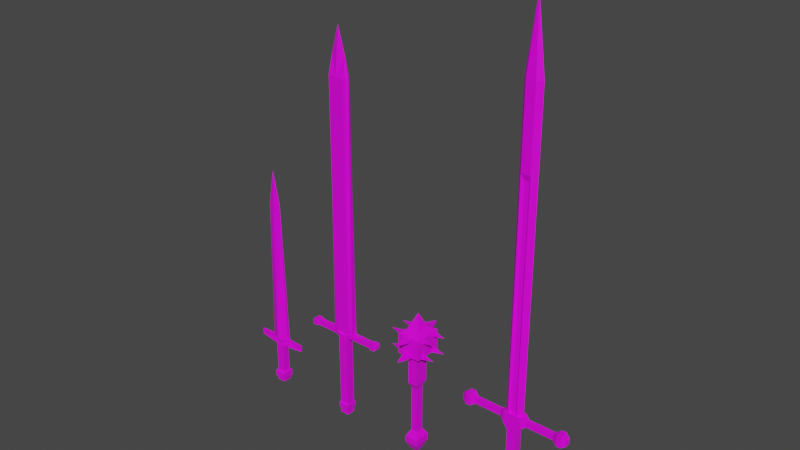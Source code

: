 # Source: melee.blend  (saved by Blender 2.83.18; exported with 4.5.12 LTS)
import bpy
from mathutils import Matrix  # noqa: F401  (used for matrix-valued properties, if any)

bpy.ops.wm.read_factory_settings(use_empty=True)
scene = bpy.context.scene
scene.name = 'Scene'

# ---- collections
col_collection = bpy.data.collections.new('Collection'); scene.collection.children.link(col_collection)

# ---- images (referenced by path relative to the original .blend; pixels are not part of the script)
import os
ASSET_DIR = os.environ.get("B2B_ASSET_DIR", "")  # directory of the original .blend (textures are referenced by path, not embedded)
HERE = os.path.dirname(os.path.abspath(__file__))  # packed textures are extracted next to this script under _unpacked/

def load_image(name, relpath, width, height, colorspace="sRGB"):
    """Load a texture the original file referenced (path relative to the .blend, or extracted next to this script)."""
    p = next((c for c in (os.path.join(HERE, relpath), os.path.join(ASSET_DIR, relpath)) if relpath and os.path.exists(c)), "")
    if p:
        img = bpy.data.images.load(p, check_existing=True)
        img.name = name
    else:  # same state as the original file: an image datablock whose file is absent (Cycles renders it pink)
        img = bpy.data.images.new(name, width, height)
        img.source = "FILE"
        img.filepath = "//" + (relpath or name)
    img.colorspace_settings.name = colorspace
    return img
img_melee_png = load_image('Melee.png', 'Melee.png', 1024, 1024, 'sRGB')

# ---- materials (node trees are filled in below, after node groups)
mat_coloooors = bpy.data.materials.new('Coloooors')
mat_coloooors.alpha_threshold = 0.0
mat_coloooors.use_transparent_shadow = False
mat_coloooors.line_color = (0.0, 0.0, 0.0, 1.0)

# ---- material node trees
mat_coloooors.use_nodes = True; mat_coloooors.node_tree.nodes.clear()
_N = mat_coloooors.node_tree.nodes; _L = mat_coloooors.node_tree.links
n0 = _N.new('ShaderNodeOutputMaterial'); n0.name = 'Material Output'; n0.location = (300, 300)
n1 = _N.new('ShaderNodeBsdfPrincipled'); n1.name = 'Principled BSDF'; n1.location = (10, 300)
n1.distribution = 'GGX'
n1.subsurface_method = 'BURLEY'
n1.inputs[2].default_value = 0.4
n1.inputs[3].default_value = 1.45
n1.inputs[27].default_value = (0.0, 0.0, 0.0, 1.0)
n1.inputs[28].default_value = 1.0
n2 = _N.new('ShaderNodeTexImage'); n2.name = 'Image Texture'; n2.location = (-280, 262)
n2.image = img_melee_png
_L.new(n1.outputs[0], n0.inputs[0])
_L.new(n2.outputs[0], n1.inputs[0])
n0.is_active_output = True

# ---- world
world_world = bpy.data.worlds.new('World'); scene.world = world_world
world_world.use_nodes = True; world_world.node_tree.nodes.clear()
_N = world_world.node_tree.nodes; _L = world_world.node_tree.links
n0 = _N.new('ShaderNodeOutputWorld'); n0.name = 'World Output'; n0.location = (300, 300)
n1 = _N.new('ShaderNodeBackground'); n1.name = 'Background'; n1.location = (10, 300)
n1.inputs[0].default_value = (0.05088, 0.05088, 0.05088, 1.0)
_L.new(n1.outputs[0], n0.inputs[0])
n0.is_active_output = True
world_world.color = (0.05088, 0.05088, 0.05088)
world_world.use_sun_shadow = False
world_world.sun_shadow_jitter_overblur = 0.0

# ---- meshes
me_cube = bpy.data.meshes.new('Cube')
me_cube.from_pydata([(0.2, 0.2, 0.1191), (0.2, 0.2, 0.0), (0.2, -0.2, 0.1191), (0.2, -0.2, 0.0), (0.0, 0.2, 0.0), (0.0, -0.2, 0.1191), (0.0, -0.2, 0.0), (0.0, 0.2, 0.1191), (0.2302, 0.2, 0.1191), (0.2302, -0.2, 0.1191), (0.0, 0.2, 0.1191), (0.0, -0.2, 0.1191), (0.2605, 0.2606, 0.1855), (0.2605, -0.2606, 0.1855), (0.0, 0.2606, 0.1855), (0.0, -0.2606, 0.1855), (0.2605, 0.2606, 0.4834), (0.2605, -0.2606, 0.4834), (0.0, 0.2606, 0.4834), (0.0, -0.2606, 0.4834), (0.2605, 0.2606, 0.4834), (0.2605, -0.2606, 0.4834), (0.0, 0.2606, 0.4834), (0.0, -0.2606, 0.4834), (0.1885, 0.166, 0.5388), (0.1885, -0.166, 0.5388), (0.0, 0.166, 0.5388), (0.0, -0.166, 0.5388), (0.1885, 0.166, 1.986), (0.1885, -0.166, 1.986), (0.0, 0.166, 1.986), (0.0, -0.166, 1.986), (0.4202, 0.06655, 2.292), (0.4202, -0.06655, 2.292), (0.0, 0.2829, 2.292), (0.0, -0.2829, 2.292), (1.211, 0.02264, 1.986), (1.211, -0.02264, 1.986), (1.211, 0.02264, 2.292), (1.211, -0.02264, 2.292), (0.4202, 0.0, 2.292), (0.2996, 0.0, 9.083), (0.4202, 0.0, 2.292), (0.4202, -0.06655, 2.292), (0.0, 0.2829, 2.292), (0.4202, 0.06655, 2.292), (0.0, -0.2829, 2.292), (0.0, 0.0, 10.67), (0.2996, 0.0, 9.083), (0.0, 0.08299, 9.083), (0.2996, 0.0, 9.083), (0.0, -0.08299, 9.083), (0.0, 0.0, 10.67), (0.0, 0.0, 10.67), (0.0, 0.0, 10.67), (0.0, 0.0, 10.67), (0.0, 0.0, 10.67)], [], [(4, 1, 3, 6), (1, 0, 2, 3), (4, 7, 0, 1), (0, 7, 10, 8), (3, 2, 5, 6), (8, 10, 14, 12), (2, 0, 8, 9), (5, 2, 9, 11), (12, 14, 18, 16), (11, 9, 13, 15), (9, 8, 12, 13), (17, 16, 20, 21), (15, 13, 17, 19), (13, 12, 16, 17), (23, 21, 25, 27), (16, 18, 22, 20), (19, 17, 21, 23), (27, 25, 29, 31), (21, 20, 24, 25), (20, 22, 26, 24), (28, 30, 34, 32), (25, 24, 28, 29), (24, 26, 30, 28), (40, 32, 45, 42), (31, 29, 33, 35), (28, 32, 38, 36), (37, 36, 38, 39), (33, 29, 37, 39), (29, 28, 36, 37), (32, 40, 33, 39, 38), (32, 34, 44, 45), (42, 45, 50, 41), (45, 44, 49, 50), (35, 33, 43, 46), (33, 40, 42, 43), (51, 48, 52, 55), (41, 50, 54, 47), (46, 43, 48, 51), (43, 42, 41, 48), (50, 49, 53, 54), (48, 41, 47, 52), (56, 55, 52, 47, 54, 53)])
_uv = me_cube.uv_layers.new(name='UVMap')
_uv.uv.foreach_set('vector', [0.6328, 0.8203, 0.6328, 0.8203, 0.6328, 0.8203, 0.6328, 0.8203, 0.6328, 0.8203, 0.6328, 0.8203, 0.6328, 0.8203, 0.6328, 0.8203, 0.6328, 0.8203, 0.6328, 0.8203, 0.6328, 0.8203, 0.6328, 0.8203, 0.4922, 0.9297, 0.4922, 0.9297, 0.4922, 0.9297, 0.4922, 0.9297, 0.6328, 0.8203, 0.6328, 0.8203, 0.6328, 0.8203, 0.6328, 0.8203, 0.4922, 0.9297, 0.4922, 0.9297, 0.4922, 0.9297, 0.4922, 0.9297, 0.4922, 0.9297, 0.4922, 0.9297, 0.4922, 0.9297, 0.4922, 0.9297, 0.4922, 0.9297, 0.4922, 0.9297, 0.4922, 0.9297, 0.4922, 0.9297, 0.4922, 0.9297, 0.4922, 0.9297, 0.4922, 0.9297, 0.4922, 0.9297, 0.4922, 0.9297, 0.4922, 0.9297, 0.4922, 0.9297, 0.4922, 0.9297, 0.4922, 0.9297, 0.4922, 0.9297, 0.4922, 0.9297, 0.4922, 0.9297, 0.4922, 0.9297, 0.4922, 0.9297, 0.4922, 0.9297, 0.4922, 0.9297, 0.4922, 0.9297, 0.4922, 0.9297, 0.4922, 0.9297, 0.4922, 0.9297, 0.4922, 0.9297, 0.4922, 0.9297, 0.4922, 0.9297, 0.4922, 0.9297, 0.4922, 0.9297, 0.4922, 0.9297, 0.4922, 0.9297, 0.4922, 0.9297, 0.4922, 0.9297, 0.4922, 0.9297, 0.4922, 0.9297, 0.4922, 0.9297, 0.4922, 0.9297, 0.4922, 0.9297, 0.4922, 0.9297, 0.4922, 0.9297, 0.6328, 0.8203, 0.6328, 0.8203, 0.6328, 0.8203, 0.6328, 0.8203, 0.4922, 0.9297, 0.4922, 0.9297, 0.4922, 0.9297, 0.4922, 0.9297, 0.4922, 0.9297, 0.4922, 0.9297, 0.4922, 0.9297, 0.4922, 0.9297, 0.3828, 0.8359, 0.3828, 0.8359, 0.3828, 0.8359, 0.3828, 0.8359, 0.6328, 0.8203, 0.6328, 0.8203, 0.6328, 0.8203, 0.6328, 0.8203, 0.6328, 0.8203, 0.6328, 0.8203, 0.6328, 0.8203, 0.6328, 0.8203, 0.3828, 0.8359, 0.3828, 0.8359, 0.3828, 0.8359, 0.3828, 0.8359, 0.3828, 0.8359, 0.3828, 0.8359, 0.3828, 0.8359, 0.3828, 0.8359, 0.3828, 0.8359, 0.3828, 0.8359, 0.3828, 0.8359, 0.3828, 0.8359, 0.3828, 0.8359, 0.3828, 0.8359, 0.3828, 0.8359, 0.3828, 0.8359, 0.3828, 0.8359, 0.3828, 0.8359, 0.3828, 0.8359, 0.3828, 0.8359, 0.3828, 0.8359, 0.3828, 0.8359, 0.3828, 0.8359, 0.3828, 0.8359, 0.3828, 0.8359, 0.3828, 0.8359, 0.3828, 0.8359, 0.3828, 0.8359, 0.3828, 0.8359, 0.3828, 0.8359, 0.3828, 0.8359, 0.3828, 0.8359, 0.3828, 0.8359, 0.1172, 0.8359, 0.1172, 0.8359, 0.1172, 0.8359, 0.1172, 0.8359, 0.1172, 0.8359, 0.1172, 0.8359, 0.1172, 0.8359, 0.1172, 0.8359, 0.3828, 0.8359, 0.3828, 0.8359, 0.3828, 0.8359, 0.3828, 0.8359, 0.3828, 0.8359, 0.3828, 0.8359, 0.3828, 0.8359, 0.3828, 0.8359, 0.1406, 0.8047, 0.1406, 0.8047, 0.1406, 0.8047, 0.1406, 0.8047, 0.1406, 0.8047, 0.1406, 0.8047, 0.1406, 0.8047, 0.1406, 0.8047, 0.1172, 0.8359, 0.1172, 0.8359, 0.1172, 0.8359, 0.1172, 0.8359, 0.1172, 0.8359, 0.1172, 0.8359, 0.1172, 0.8359, 0.1172, 0.8359, 0.1406, 0.8047, 0.1406, 0.8047, 0.1406, 0.8047, 0.1406, 0.8047, 0.1406, 0.8047, 0.1406, 0.8047, 0.1406, 0.8047, 0.1406, 0.8047, 0.1406, 0.8047, 0.1406, 0.8047, 0.1406, 0.8047, 0.1406, 0.8047, 0.1406, 0.8047, 0.1406, 0.8047])
me_cube.materials.append(mat_coloooors)
me_cube.use_remesh_preserve_volume = False
me_cube.use_remesh_preserve_attributes = False
me_cube.use_mirror_x = True
me_cube.update()
me_cube_001 = bpy.data.meshes.new('Cube.001')
me_cube_001.from_pydata([(0.2, 0.2, 0.1292), (0.2, 0.2, 0.0), (0.2, -0.2, 0.1292), (0.2, -0.2, 0.0), (0.2, -0.2, 0.22), (0.2, 0.2, 0.22), (0.0, 0.2, 0.0), (0.0, -0.2, 0.1292), (0.0, -0.2, 0.0), (0.0, 0.2, 0.1292), (0.0, -0.2, 0.22), (0.0, 0.2, 0.22), (0.2, 0.2, 0.22), (0.2, -0.2, 0.22), (0.0, 0.2, 0.22), (0.0, -0.2, 0.22), (0.2296, 0.2592, 0.2887), (0.2296, -0.2592, 0.2887), (0.0, 0.2592, 0.2887), (0.0, -0.2592, 0.2887), (0.2296, 0.2592, 0.5308), (0.2296, -0.2592, 0.5308), (0.0, 0.2592, 0.5308), (0.0, -0.2592, 0.5308), (0.2022, 0.1974, 0.5983), (0.2022, -0.1974, 0.5983), (0.0, 0.1974, 0.5983), (0.0, -0.1974, 0.5983), (0.2022, 0.1974, 4.006), (0.2022, -0.1974, 4.006), (0.0, 0.1974, 4.006), (0.0, -0.1974, 4.006), (0.3568, 0.1974, 4.275), (0.3568, -0.1974, 4.275), (0.0, 0.1974, 4.275), (0.0, -0.1974, 4.275), (0.4869, 0.1388, 4.046), (0.4869, -0.1388, 4.046), (0.4869, 0.1388, 4.235), (0.4869, -0.1388, 4.235), (1.458, 0.1388, 4.046), (1.458, -0.1388, 4.046), (1.458, 0.1388, 4.235), (1.458, -0.1388, 4.235), (1.523, 0.1802, 4.018), (1.523, -0.1802, 4.018), (1.523, 0.1802, 4.263), (1.523, -0.1802, 4.263), (1.734, 0.1802, 4.018), (1.734, -0.1802, 4.018), (1.734, 0.1802, 4.263), (1.734, -0.1802, 4.263), (1.8, 0.1243, 4.056), (1.8, -0.1243, 4.056), (1.8, 0.1243, 4.225), (1.8, -0.1243, 4.225), (0.1513, -0.2666, 4.074), (0.0, -0.2666, 4.074), (0.1513, -0.2666, 4.207), (0.0, -0.2666, 4.207), (0.4869, 0.0, 4.235), (0.3568, -0.1974, 15.83), (0.0, 0.1974, 15.83), (0.3568, 0.1974, 15.83), (0.0, -0.1974, 15.83), (0.4869, 0.0, 15.79), (0.4143, -0.08125, 15.82), (0.4143, 0.07826, 15.82), (0.319, 0.0, 16.74), (0.319, 0.0, 16.74), (0.0, 0.1126, 16.74), (0.319, 0.0, 16.74), (0.0, -0.1126, 16.74), (0.0, -0.1126, 16.74), (0.319, 0.0, 16.74), (0.319, 0.0, 16.74), (0.319, 0.0, 16.74), (0.0, 0.0, 17.87), (0.0, 0.0, 17.87), (0.0, 0.0, 17.87), (0.0, 0.0, 17.87), (0.0, 0.0, 17.87), (0.0, 0.0, 17.87), (0.0, 0.1974, 0.7119), (0.2022, -0.1974, 0.7119), (0.0, -0.1974, 0.7119), (0.2022, 0.1974, 0.7119), (0.0, 0.1974, 3.857), (0.2022, -0.1974, 3.857), (0.2022, 0.1974, 3.857), (0.0, -0.1974, 3.857)], [(72, 73)], [(1, 0, 5, 4, 2, 3), (6, 1, 3, 8), (6, 9, 11, 5, 0, 1), (5, 11, 14, 12), (12, 14, 18, 16), (10, 4, 13, 15), (4, 5, 12, 13), (16, 18, 22, 20), (15, 13, 17, 19), (13, 12, 16, 17), (21, 20, 24, 25), (19, 17, 21, 23), (17, 16, 20, 21), (90, 88, 29, 31), (20, 22, 26, 24), (23, 21, 25, 27), (31, 29, 56, 57), (88, 89, 28, 29), (89, 87, 30, 28), (38, 32, 63, 67), (28, 32, 38, 36), (28, 30, 34, 32), (36, 38, 42, 40), (29, 28, 36, 37), (33, 29, 37, 39), (32, 34, 62, 63), (43, 41, 45, 47), (38, 60, 39, 43, 42), (39, 37, 41, 43), (37, 36, 40, 41), (45, 44, 48, 49), (41, 40, 44, 45), (40, 42, 46, 44), (42, 43, 47, 46), (48, 50, 54, 52), (44, 46, 50, 48), (46, 47, 51, 50), (47, 45, 49, 51), (53, 52, 54, 55), (50, 51, 55, 54), (51, 49, 53, 55), (49, 48, 52, 53), (57, 56, 58, 59), (29, 33, 58, 56), (33, 35, 59, 58), (60, 38, 67, 65), (39, 60, 65, 66), (65, 67, 76, 74), (64, 61, 69, 72), (66, 65, 74, 75), (61, 66, 75, 69), (33, 39, 66, 61), (35, 33, 61, 64), (69, 68, 77, 78), (68, 69, 75, 74), (71, 68, 74, 76), (72, 69, 78, 81), (67, 63, 71, 76), (63, 62, 70, 71), (77, 82, 81, 78), (80, 79, 82, 77), (68, 71, 80, 77), (71, 70, 79, 80), (24, 26, 83, 86), (25, 24, 86, 84), (27, 25, 84, 85), (86, 83, 87, 89), (84, 86, 89, 88), (85, 84, 88, 90), (2, 4, 10, 7, 8, 3)])
_uv = me_cube_001.uv_layers.new(name='UVMap')
_uv.uv.foreach_set('vector', [0.4688, 0.8281, 0.4375, 0.8164, 0.4375, 0.8164, 0.4375, 0.8164, 0.4688, 0.8281, 0.4688, 0.8281, 0.4688, 0.8281, 0.4688, 0.8281, 0.4688, 0.8281, 0.4688, 0.8281, 0.4688, 0.8281, 0.4375, 0.8164, 0.4375, 0.8164, 0.4375, 0.8164, 0.4688, 0.8281, 0.4688, 0.8281, 0.4375, 0.8164, 0.4375, 0.8164, 0.4375, 0.8164, 0.4375, 0.8164, 0.1641, 0.7578, 0.1641, 0.7578, 0.1641, 0.7578, 0.1641, 0.7578, 0.4375, 0.8164, 0.4375, 0.8164, 0.4375, 0.8164, 0.4375, 0.8164, 0.4375, 0.8164, 0.4375, 0.8164, 0.4375, 0.8164, 0.4375, 0.8164, 0.1641, 0.7578, 0.1641, 0.7578, 0.1641, 0.7578, 0.1641, 0.7578, 0.1641, 0.7578, 0.1641, 0.7578, 0.1641, 0.7578, 0.1641, 0.7578, 0.1641, 0.7578, 0.1641, 0.7578, 0.1641, 0.7578, 0.1641, 0.7578, 0.1641, 0.7578, 0.1641, 0.7578, 0.1641, 0.7578, 0.1641, 0.7578, 0.1641, 0.7578, 0.1641, 0.7578, 0.1641, 0.7578, 0.1641, 0.7578, 0.1641, 0.7578, 0.1641, 0.7578, 0.1641, 0.7578, 0.1641, 0.7578, 0.4375, 0.8164, 0.4375, 0.8164, 0.4375, 0.8164, 0.4375, 0.8164, 0.1641, 0.7578, 0.1641, 0.7578, 0.1641, 0.7578, 0.1641, 0.7578, 0.1641, 0.7578, 0.1641, 0.7578, 0.1641, 0.7578, 0.1641, 0.7578, 0.1641, 0.7578, 0.1641, 0.7578, 0.1641, 0.7578, 0.1641, 0.7578, 0.4375, 0.8164, 0.4375, 0.8164, 0.4375, 0.8164, 0.4375, 0.8164, 0.4375, 0.8164, 0.4375, 0.8164, 0.4375, 0.8164, 0.4375, 0.8164, 0.1641, 0.7578, 0.1641, 0.7578, 0.1641, 0.7578, 0.1641, 0.7578, 0.3594, 0.8203, 0.3594, 0.8203, 0.3594, 0.8203, 0.3594, 0.8203, 0.1641, 0.7578, 0.1641, 0.7578, 0.1641, 0.7578, 0.1641, 0.7578, 0.3359, 0.8828, 0.3359, 0.8828, 0.3359, 0.8828, 0.3359, 0.8828, 0.3594, 0.8203, 0.3594, 0.8203, 0.3594, 0.8203, 0.3594, 0.8203, 0.3594, 0.8203, 0.3594, 0.8203, 0.3594, 0.8203, 0.3594, 0.8203, 0.1641, 0.7578, 0.1641, 0.7578, 0.1641, 0.7578, 0.1641, 0.7578, 0.1641, 0.7578, 0.1641, 0.7578, 0.1641, 0.7578, 0.1641, 0.7578, 0.3359, 0.8828, 0.3359, 0.8828, 0.3359, 0.8828, 0.3359, 0.8828, 0.3359, 0.8828, 0.3359, 0.8828, 0.3359, 0.8828, 0.3359, 0.8828, 0.3359, 0.8828, 0.3359, 0.8828, 0.3359, 0.8828, 0.3359, 0.8828, 0.3359, 0.8828, 0.1641, 0.7578, 0.1641, 0.7578, 0.1641, 0.7578, 0.1641, 0.7578, 0.1641, 0.7578, 0.1641, 0.7578, 0.1641, 0.7578, 0.1641, 0.7578, 0.1641, 0.7578, 0.1641, 0.7578, 0.1641, 0.7578, 0.1641, 0.7578, 0.1641, 0.7578, 0.1641, 0.7578, 0.1641, 0.7578, 0.1641, 0.7578, 0.1641, 0.7578, 0.1641, 0.7578, 0.1641, 0.7578, 0.1641, 0.7578, 0.1641, 0.7578, 0.1641, 0.7578, 0.1641, 0.7578, 0.1641, 0.7578, 0.1641, 0.7578, 0.1641, 0.7578, 0.1641, 0.7578, 0.1641, 0.7578, 0.1641, 0.7578, 0.1641, 0.7578, 0.1641, 0.7578, 0.1641, 0.7578, 0.4766, 0.8438, 0.4766, 0.8438, 0.4766, 0.8438, 0.4766, 0.8438, 0.1641, 0.7578, 0.1641, 0.7578, 0.1641, 0.7578, 0.1641, 0.7578, 0.1641, 0.7578, 0.1641, 0.7578, 0.1641, 0.7578, 0.1641, 0.7578, 0.1641, 0.7578, 0.1641, 0.7578, 0.1641, 0.7578, 0.1641, 0.7578, 0.1641, 0.7578, 0.1641, 0.7578, 0.1641, 0.7578, 0.1641, 0.7578, 0.1641, 0.7578, 0.1641, 0.7578, 0.1641, 0.7578, 0.1641, 0.7578, 0.1641, 0.7578, 0.1641, 0.7578, 0.1641, 0.7578, 0.1641, 0.7578, 0.1641, 0.7578, 0.1641, 0.7578, 0.1641, 0.7578, 0.1641, 0.7578, 0.1641, 0.7578, 0.1641, 0.7578, 0.1641, 0.7578, 0.1641, 0.7578, 0.1641, 0.7578, 0.1641, 0.7578, 0.1641, 0.7578, 0.1641, 0.7578, 0.1641, 0.7578, 0.1641, 0.7578, 0.1641, 0.7578, 0.1641, 0.7578, 0.1641, 0.7578, 0.1641, 0.7578, 0.1641, 0.7578, 0.1641, 0.7578, 0.1641, 0.7578, 0.1641, 0.7578, 0.1641, 0.7578, 0.1641, 0.7578, 0.1641, 0.7578, 0.1641, 0.7578, 0.1641, 0.7578, 0.1641, 0.7578, 0.1641, 0.7578, 0.1641, 0.7578, 0.1641, 0.7578, 0.1641, 0.7578, 0.1641, 0.7578, 0.1641, 0.7578, 0.1641, 0.7578, 0.1641, 0.7578, 0.1641, 0.7578, 0.1641, 0.7578, 0.1641, 0.7578, 0.1641, 0.7578, 0.1641, 0.7578, 0.1641, 0.7578, 0.1641, 0.7578, 0.1641, 0.7578, 0.1641, 0.7578, 0.1641, 0.7578, 0.1641, 0.7578, 0.1641, 0.7578, 0.1641, 0.7578, 0.1641, 0.7578, 0.1641, 0.7578, 0.1641, 0.7578, 0.1641, 0.7578, 0.1641, 0.7578, 0.1641, 0.7578, 0.1641, 0.7578, 0.1641, 0.7578, 0.1641, 0.7578, 0.1641, 0.7578, 0.1641, 0.7578, 0.1641, 0.7578, 0.1641, 0.7578, 0.1641, 0.7578, 0.1641, 0.7578, 0.1641, 0.7578, 0.1641, 0.7578, 0.1641, 0.7578, 0.1641, 0.7578, 0.1641, 0.7578, 0.1641, 0.7578, 0.1641, 0.7578, 0.1641, 0.7578, 0.4375, 0.8164, 0.4375, 0.8164, 0.4375, 0.8164, 0.4375, 0.8164, 0.4375, 0.8164, 0.4375, 0.8164, 0.4375, 0.8164, 0.4375, 0.8164, 0.4375, 0.8164, 0.4375, 0.8164, 0.4375, 0.8164, 0.4375, 0.8164, 0.6641, 0.7969, 0.6641, 0.7969, 0.6641, 0.7969, 0.6641, 0.7969, 0.6641, 0.7969, 0.6641, 0.7969, 0.6641, 0.7969, 0.6641, 0.7969, 0.6641, 0.7969, 0.6641, 0.7969, 0.6641, 0.7969, 0.6641, 0.7969, 0.4375, 0.8164, 0.4375, 0.8164, 0.4375, 0.8164, 0.4688, 0.8281, 0.4688, 0.8281, 0.4688, 0.8281])
me_cube_001.materials.append(mat_coloooors)
me_cube_001.use_remesh_preserve_volume = False
me_cube_001.use_remesh_preserve_attributes = False
me_cube_001.use_mirror_x = True
me_cube_001.update()
me_cube_006 = bpy.data.meshes.new('Cube.006')
me_cube_006.from_pydata([(0.302, 0.3407, 0.4), (0.1734, 0.1367, 0.0), (0.302, -0.4039, 0.4), (0.1734, -0.2, 0.0), (0.0, 0.1367, 0.0), (0.0, -0.4039, 0.4), (0.0, -0.2, 0.0), (0.0, 0.3407, 0.4), (0.302, 0.3407, 0.695), (0.302, -0.4039, 0.695), (0.0, 0.3407, 0.695), (0.0, -0.4039, 0.695), (0.1396, 0.1502, 1.007), (0.1396, -0.2135, 1.007), (0.0, 0.1502, 1.007), (0.0, -0.2135, 1.007), (0.1396, 0.1502, 3.185), (0.1396, -0.2135, 3.185), (0.0, 0.1502, 3.185), (0.0, -0.2135, 3.185), (0.2106, 0.3035, 3.43), (0.2106, -0.3453, 3.43), (0.0, 0.3035, 3.43), (0.0, -0.3453, 3.43), (0.2106, 0.3035, 4.682), (0.2106, -0.3453, 4.682), (0.0, 0.3035, 4.682), (0.0, -0.3453, 4.682), (0.5161, 0.6204, 4.945), (0.5161, -0.6273, 4.945), (0.0, 0.6204, 4.945), (0.0, -0.6273, 4.945), (0.5161, 0.6204, 5.104), (0.5161, -0.6273, 5.104), (0.0, 0.6204, 5.104), (0.0, -0.6273, 5.104), (0.5161, 0.6204, 5.706), (0.5161, -0.6273, 5.706), (0.0, 0.6204, 5.706), (0.0, -0.6273, 5.706), (0.5161, 0.6204, 5.869), (0.5161, -0.6273, 5.869), (0.0, 0.6204, 5.869), (0.0, -0.6273, 5.869), (0.2602, 0.2931, 6.057), (0.2602, -0.3349, 6.057), (0.0, 0.2931, 6.057), (0.0, -0.3349, 6.057), (0.189, -0.6273, 5.706), (0.189, -0.6273, 5.869), (0.5161, -0.6273, 5.788), (0.189, -0.6273, 4.945), (0.189, -0.6273, 5.788), (0.0252, -1.177, 5.767), (0.0, -1.177, 5.767), (0.0252, -1.177, 5.808), (0.0, -1.177, 5.808), (0.0, -1.177, 5.788), (0.0252, -1.177, 5.788), (0.189, -0.6273, 5.104), (0.5161, -0.6273, 5.025), (0.258, 0.6204, 4.945), (0.189, -0.6273, 5.025), (0.01611, -1.248, 4.993), (0.0, -1.248, 4.993), (0.01611, -1.248, 5.056), (0.0, -1.248, 5.056), (0.0, -1.248, 5.025), (0.01611, -1.248, 5.025), (0.258, 0.6204, 5.104), (0.5161, 0.6204, 5.025), (0.258, 0.6204, 5.706), (0.258, 0.6204, 5.869), (0.5161, 0.6204, 5.788), (0.258, 0.6204, 5.788), (0.258, 0.6204, 5.025), (0.0, 1.172, 5.025), (0.0, 1.172, 5.044), (0.0, 1.172, 5.005), (0.0, 1.172, 5.788), (0.0, 1.172, 5.811), (0.02344, 1.172, 5.005), (0.02344, 1.172, 5.044), (0.0, 1.172, 5.765), (0.02582, 1.172, 5.765), (0.02582, 1.172, 5.811), (0.02582, 1.172, 5.788), (0.02344, 1.172, 5.025), (0.5161, 0.431, 5.706), (0.5161, -0.4379, 5.706), (0.5161, 0.431, 5.869), (0.5161, -0.4379, 5.869), (0.5161, 0.431, 4.945), (0.5161, -0.4379, 4.945), (0.5161, 0.431, 5.104), (0.5161, -0.4379, 5.104), (0.5161, 0.2549, 5.706), (0.5161, -0.2618, 5.706), (0.5161, 0.2549, 5.869), (0.5161, -0.2618, 5.869), (0.5161, 0.2549, 4.945), (0.5161, -0.2618, 4.945), (0.5161, 0.2549, 5.104), (0.5161, -0.2618, 5.104), (1.088, -0.3499, 5.788), (1.088, -0.3499, 5.788), (1.088, -0.3499, 5.788), (1.088, -0.3499, 5.788), (1.088, 0.3429, 5.788), (1.088, 0.3429, 5.788), (1.088, -0.3499, 5.025), (1.088, -0.3499, 5.025), (1.088, -0.3499, 5.025), (1.088, -0.3499, 5.025), (1.088, 0.3429, 5.025), (1.088, 0.3429, 5.025), (1.088, 0.3429, 5.788), (1.088, 0.3429, 5.788), (1.088, 0.3429, 5.025), (1.088, 0.3429, 5.025), (0.0, 0.0, 6.738), (0.0, 0.0, 6.738), (0.0, 0.0, 6.738), (0.0, 0.0, 6.738), (0.1396, -0.03163, 3.185), (0.0698, 0.1502, 3.185), (0.0698, -0.2135, 3.185), (0.0, 0.2269, 3.307), (0.2106, -0.02091, 3.43), (0.1053, 0.3035, 3.43), (0.1053, -0.3453, 3.43), (0.1751, -0.2794, 3.307), (0.0, -0.2794, 3.307), (0.1751, 0.2269, 3.307), (0.2106, -0.02091, 4.682), (0.1053, 0.3035, 4.682), (0.1053, -0.3453, 4.682), (0.0, 0.462, 4.814), (0.0, 0.3035, 4.056), (0.2106, 0.3035, 4.056), (0.2106, -0.3453, 4.056), (0.0, -0.3453, 4.056), (0.3871, 0.6204, 4.945), (0.09448, -0.6273, 4.945), (0.3634, 0.462, 4.814), (0.3634, -0.4863, 4.814), (0.0, -0.4863, 4.814), (0.3525, -0.6273, 4.945), (0.129, 0.6204, 4.945), (0.2106, -0.02091, 4.056), (0.1053, -0.3453, 4.056), (0.08756, 0.2269, 3.307), (0.1751, -0.02627, 3.307), (0.1053, 0.3035, 4.056), (0.08756, -0.2794, 3.307)], [], [(4, 1, 3, 6), (1, 0, 2, 3), (4, 7, 0, 1), (0, 7, 10, 8), (3, 2, 5, 6), (9, 8, 12, 13), (2, 0, 8, 9), (5, 2, 9, 11), (15, 13, 17, 126, 19), (8, 10, 14, 12), (11, 9, 13, 15), (154, 131, 21, 130), (13, 12, 16, 124, 17), (12, 14, 18, 125, 16), (153, 138, 26, 135), (152, 133, 20, 128), (151, 127, 22, 129), (24, 135, 26, 137, 30, 148, 61, 142, 28, 144), (150, 140, 25, 136), (149, 139, 24, 134), (34, 69, 82, 77), (27, 136, 25, 145, 29, 147, 51, 143, 31, 146), (25, 134, 24, 144, 28, 92, 100, 101, 93, 29, 145), (35, 59, 33, 37, 48, 39), (62, 60, 33, 59), (92, 28, 70, 32, 94), (52, 50, 41, 49), (33, 95, 103, 102, 94, 32, 36, 88, 96, 97, 89, 37), (69, 34, 38, 71), (43, 49, 41, 45, 47), (88, 36, 73, 40, 90), (72, 74, 86, 85), (44, 46, 122, 120), (41, 91, 99, 98, 90, 40, 44, 45), (40, 72, 42, 46, 44), (39, 48, 53, 54), (48, 52, 58, 53), (48, 37, 50, 52), (57, 58, 55, 56), (54, 53, 58, 57), (49, 43, 56, 55), (52, 49, 55, 58), (62, 59, 65, 68), (59, 35, 66, 65), (51, 147, 29, 60, 62), (67, 68, 65, 66), (64, 63, 68, 67), (51, 62, 68, 63), (31, 143, 51, 63, 64), (73, 74, 72, 40), (36, 71, 74, 73), (71, 38, 83, 84), (32, 69, 71, 36), (70, 75, 69, 32), (28, 142, 61, 75, 70), (75, 61, 81, 87), (87, 76, 77, 82), (86, 79, 80, 85), (84, 83, 79, 86), (81, 78, 76, 87), (74, 71, 84, 86), (42, 72, 85, 80), (69, 75, 87, 82), (61, 148, 30, 78, 81), (37, 89, 91, 41, 50), (96, 88, 108, 116), (29, 93, 95, 33, 60), (91, 89, 105, 107), (92, 94, 115, 114), (97, 96, 98, 99), (100, 92, 114, 118), (101, 100, 102, 103), (116, 108, 109, 117), (118, 114, 115, 119), (105, 104, 106, 107), (111, 110, 112, 113), (88, 90, 109, 108), (94, 102, 119, 115), (90, 98, 117, 109), (93, 101, 110, 111), (101, 103, 112, 110), (102, 100, 118, 119), (89, 97, 104, 105), (97, 99, 106, 104), (103, 95, 113, 112), (98, 96, 116, 117), (95, 93, 111, 113), (99, 91, 107, 106), (120, 122, 123, 121), (47, 45, 121, 123), (45, 44, 120, 121), (140, 149, 134, 25), (21, 128, 149, 140), (128, 20, 139, 149), (141, 150, 136, 27), (23, 130, 150, 141), (130, 21, 140, 150), (133, 151, 129, 20), (16, 125, 151, 133), (125, 18, 127, 151), (131, 152, 128, 21), (17, 124, 152, 131), (124, 16, 133, 152), (139, 153, 135, 24), (20, 129, 153, 139), (129, 22, 138, 153), (132, 154, 130, 23), (19, 126, 154, 132), (126, 17, 131, 154)])
_uv = me_cube_006.uv_layers.new(name='UVMap')
_uv.uv.foreach_set('vector', [0.3672, 0.8594, 0.3672, 0.8594, 0.3672, 0.8594, 0.3672, 0.8594, 0.3672, 0.8594, 0.3672, 0.8594, 0.3672, 0.8594, 0.3672, 0.8594, 0.3672, 0.8594, 0.3672, 0.8594, 0.3672, 0.8594, 0.3672, 0.8594, 0.3672, 0.8594, 0.3672, 0.8594, 0.3672, 0.8594, 0.3672, 0.8594, 0.3672, 0.8594, 0.3672, 0.8594, 0.3672, 0.8594, 0.3672, 0.8594, 0.3672, 0.8594, 0.3672, 0.8594, 0.3672, 0.8594, 0.3672, 0.8594, 0.3672, 0.8594, 0.3672, 0.8594, 0.3672, 0.8594, 0.3672, 0.8594, 0.3672, 0.8594, 0.3672, 0.8594, 0.3672, 0.8594, 0.3672, 0.8594, 0.6328, 0.8203, 0.6328, 0.8203, 0.6328, 0.8203, 0.6328, 0.8203, 0.6328, 0.8203, 0.3672, 0.8594, 0.3672, 0.8594, 0.3672, 0.8594, 0.3672, 0.8594, 0.3672, 0.8594, 0.3672, 0.8594, 0.3672, 0.8594, 0.3672, 0.8594, 0.4141, 0.875, 0.4141, 0.875, 0.4141, 0.875, 0.4141, 0.875, 0.6328, 0.8203, 0.6328, 0.8203, 0.6328, 0.8203, 0.6328, 0.8203, 0.6328, 0.8203, 0.6328, 0.8203, 0.6328, 0.8203, 0.6328, 0.8203, 0.6328, 0.8203, 0.6328, 0.8203, 0.4141, 0.875, 0.4141, 0.875, 0.4141, 0.875, 0.4141, 0.875, 0.4141, 0.875, 0.4141, 0.875, 0.4141, 0.875, 0.4141, 0.875, 0.4141, 0.875, 0.4141, 0.875, 0.4141, 0.875, 0.4141, 0.875, 0.0625, 0.8281, 0.0625, 0.8281, 0.0625, 0.8281, 0.0625, 0.8281, 0.0625, 0.8281, 0.0625, 0.8281, 0.0625, 0.8281, 0.0625, 0.8281, 0.0625, 0.8281, 0.0625, 0.8281, 0.4141, 0.875, 0.4141, 0.875, 0.4141, 0.875, 0.4141, 0.875, 0.4141, 0.875, 0.4141, 0.875, 0.4141, 0.875, 0.4141, 0.875, 0.3828, 0.8203, 0.3828, 0.8203, 0.3828, 0.8203, 0.3828, 0.8203, 0.0625, 0.8281, 0.0625, 0.8281, 0.0625, 0.8281, 0.0625, 0.8281, 0.0625, 0.8281, 0.0625, 0.8281, 0.0625, 0.8281, 0.0625, 0.8281, 0.0625, 0.8281, 0.0625, 0.8281, 0.0625, 0.8281, 0.0625, 0.8281, 0.0625, 0.8281, 0.0625, 0.8281, 0.0625, 0.8281, 0.0625, 0.8281, 0.0625, 0.8281, 0.0625, 0.8281, 0.0625, 0.8281, 0.0625, 0.8281, 0.0625, 0.8281, 0.0625, 0.8281, 0.0625, 0.8281, 0.0625, 0.8281, 0.0625, 0.8281, 0.0625, 0.8281, 0.0625, 0.8281, 0.0625, 0.8281, 0.0625, 0.8281, 0.0625, 0.8281, 0.0625, 0.8281, 0.0625, 0.8281, 0.0625, 0.8281, 0.0625, 0.8281, 0.0625, 0.8281, 0.0625, 0.8281, 0.0625, 0.8281, 0.0625, 0.8281, 0.0625, 0.8281, 0.0625, 0.8281, 0.0625, 0.8281, 0.0625, 0.8281, 0.0625, 0.8281, 0.0625, 0.8281, 0.0625, 0.8281, 0.0625, 0.8281, 0.0625, 0.8281, 0.0625, 0.8281, 0.0625, 0.8281, 0.0625, 0.8281, 0.0625, 0.8281, 0.0625, 0.8281, 0.0625, 0.8281, 0.0625, 0.8281, 0.0625, 0.8281, 0.0625, 0.8281, 0.0625, 0.8281, 0.0625, 0.8281, 0.0625, 0.8281, 0.0625, 0.8281, 0.0625, 0.8281, 0.0625, 0.8281, 0.0625, 0.8281, 0.0625, 0.8281, 0.0625, 0.8281, 0.0625, 0.8281, 0.3828, 0.8203, 0.3828, 0.8203, 0.3828, 0.8203, 0.3828, 0.8203, 0.3438, 0.9062, 0.3438, 0.9062, 0.3438, 0.9062, 0.3438, 0.9062, 0.0625, 0.8281, 0.0625, 0.8281, 0.0625, 0.8281, 0.0625, 0.8281, 0.0625, 0.8281, 0.0625, 0.8281, 0.0625, 0.8281, 0.0625, 0.8281, 0.0625, 0.8281, 0.0625, 0.8281, 0.0625, 0.8281, 0.0625, 0.8281, 0.0625, 0.8281, 0.3828, 0.8203, 0.3828, 0.8203, 0.3828, 0.8203, 0.3828, 0.8203, 0.3828, 0.8203, 0.3828, 0.8203, 0.3828, 0.8203, 0.3828, 0.8203, 0.0625, 0.8281, 0.0625, 0.8281, 0.0625, 0.8281, 0.0625, 0.8281, 0.3828, 0.8203, 0.3828, 0.8203, 0.3828, 0.8203, 0.3828, 0.8203, 0.3828, 0.8203, 0.3828, 0.8203, 0.3828, 0.8203, 0.3828, 0.8203, 0.3828, 0.8203, 0.3828, 0.8203, 0.3828, 0.8203, 0.3828, 0.8203, 0.3828, 0.8203, 0.3828, 0.8203, 0.3828, 0.8203, 0.3828, 0.8203, 0.3828, 0.8203, 0.3828, 0.8203, 0.3828, 0.8203, 0.3828, 0.8203, 0.3828, 0.8203, 0.3828, 0.8203, 0.3828, 0.8203, 0.3828, 0.8203, 0.0625, 0.8281, 0.0625, 0.8281, 0.0625, 0.8281, 0.0625, 0.8281, 0.0625, 0.8281, 0.3828, 0.8203, 0.3828, 0.8203, 0.3828, 0.8203, 0.3828, 0.8203, 0.3828, 0.8203, 0.3828, 0.8203, 0.3828, 0.8203, 0.3828, 0.8203, 0.3828, 0.8203, 0.3828, 0.8203, 0.3828, 0.8203, 0.3828, 0.8203, 0.3828, 0.8203, 0.3828, 0.8203, 0.3828, 0.8203, 0.3828, 0.8203, 0.3828, 0.8203, 0.0625, 0.8281, 0.0625, 0.8281, 0.0625, 0.8281, 0.0625, 0.8281, 0.0625, 0.8281, 0.0625, 0.8281, 0.0625, 0.8281, 0.0625, 0.8281, 0.3828, 0.8203, 0.3828, 0.8203, 0.3828, 0.8203, 0.3828, 0.8203, 0.0625, 0.8281, 0.0625, 0.8281, 0.0625, 0.8281, 0.0625, 0.8281, 0.0625, 0.8281, 0.0625, 0.8281, 0.0625, 0.8281, 0.0625, 0.8281, 0.0625, 0.8281, 0.0625, 0.8281, 0.0625, 0.8281, 0.0625, 0.8281, 0.0625, 0.8281, 0.3828, 0.8203, 0.3828, 0.8203, 0.3828, 0.8203, 0.3828, 0.8203, 0.3828, 0.8203, 0.3828, 0.8203, 0.3828, 0.8203, 0.3828, 0.8203, 0.3828, 0.8203, 0.3828, 0.8203, 0.3828, 0.8203, 0.3828, 0.8203, 0.3828, 0.8203, 0.3828, 0.8203, 0.3828, 0.8203, 0.3828, 0.8203, 0.3828, 0.8203, 0.3828, 0.8203, 0.3828, 0.8203, 0.3828, 0.8203, 0.3828, 0.8203, 0.3828, 0.8203, 0.3828, 0.8203, 0.3828, 0.8203, 0.3828, 0.8203, 0.3828, 0.8203, 0.3828, 0.8203, 0.3828, 0.8203, 0.3828, 0.8203, 0.3828, 0.8203, 0.3828, 0.8203, 0.3828, 0.8203, 0.3828, 0.8203, 0.3828, 0.8203, 0.3828, 0.8203, 0.3828, 0.8203, 0.3828, 0.8203, 0.0625, 0.8281, 0.0625, 0.8281, 0.0625, 0.8281, 0.0625, 0.8281, 0.0625, 0.8281, 0.3828, 0.8203, 0.3828, 0.8203, 0.3828, 0.8203, 0.3828, 0.8203, 0.0625, 0.8281, 0.0625, 0.8281, 0.0625, 0.8281, 0.0625, 0.8281, 0.0625, 0.8281, 0.3828, 0.8203, 0.3828, 0.8203, 0.3828, 0.8203, 0.3828, 0.8203, 0.3828, 0.8203, 0.3828, 0.8203, 0.3828, 0.8203, 0.3828, 0.8203, 0.0625, 0.8281, 0.0625, 0.8281, 0.0625, 0.8281, 0.0625, 0.8281, 0.3828, 0.8203, 0.3828, 0.8203, 0.3828, 0.8203, 0.3828, 0.8203, 0.0625, 0.8281, 0.0625, 0.8281, 0.0625, 0.8281, 0.0625, 0.8281, 0.3828, 0.8203, 0.3828, 0.8203, 0.3828, 0.8203, 0.3828, 0.8203, 0.3828, 0.8203, 0.3828, 0.8203, 0.3828, 0.8203, 0.3828, 0.8203, 0.3828, 0.8203, 0.3828, 0.8203, 0.3828, 0.8203, 0.3828, 0.8203, 0.3828, 0.8203, 0.3828, 0.8203, 0.3828, 0.8203, 0.3828, 0.8203, 0.3828, 0.8203, 0.3828, 0.8203, 0.3828, 0.8203, 0.3828, 0.8203, 0.3828, 0.8203, 0.3828, 0.8203, 0.3828, 0.8203, 0.3828, 0.8203, 0.3828, 0.8203, 0.3828, 0.8203, 0.3828, 0.8203, 0.3828, 0.8203, 0.3828, 0.8203, 0.3828, 0.8203, 0.3828, 0.8203, 0.3828, 0.8203, 0.3828, 0.8203, 0.3828, 0.8203, 0.3828, 0.8203, 0.3828, 0.8203, 0.3828, 0.8203, 0.3828, 0.8203, 0.3828, 0.8203, 0.3828, 0.8203, 0.3828, 0.8203, 0.3828, 0.8203, 0.3828, 0.8203, 0.3828, 0.8203, 0.3828, 0.8203, 0.3828, 0.8203, 0.3828, 0.8203, 0.3828, 0.8203, 0.3828, 0.8203, 0.3828, 0.8203, 0.3828, 0.8203, 0.3828, 0.8203, 0.3828, 0.8203, 0.3828, 0.8203, 0.3828, 0.8203, 0.3828, 0.8203, 0.3828, 0.8203, 0.3828, 0.8203, 0.3828, 0.8203, 0.3828, 0.8203, 0.3828, 0.8203, 0.3828, 0.8203, 0.3828, 0.8203, 0.3828, 0.8203, 0.3438, 0.9062, 0.3438, 0.9062, 0.3438, 0.9062, 0.3438, 0.9062, 0.3438, 0.9062, 0.3438, 0.9062, 0.3438, 0.9062, 0.3438, 0.9062, 0.3438, 0.9062, 0.3438, 0.9062, 0.3438, 0.9062, 0.3438, 0.9062, 0.4141, 0.875, 0.4141, 0.875, 0.4141, 0.875, 0.4141, 0.875, 0.4141, 0.875, 0.4141, 0.875, 0.4141, 0.875, 0.4141, 0.875, 0.4141, 0.875, 0.4141, 0.875, 0.4141, 0.875, 0.4141, 0.875, 0.4141, 0.875, 0.4141, 0.875, 0.4141, 0.875, 0.4141, 0.875, 0.4141, 0.875, 0.4141, 0.875, 0.4141, 0.875, 0.4141, 0.875, 0.4141, 0.875, 0.4141, 0.875, 0.4141, 0.875, 0.4141, 0.875, 0.4141, 0.875, 0.4141, 0.875, 0.4141, 0.875, 0.4141, 0.875, 0.4141, 0.875, 0.4141, 0.875, 0.4141, 0.875, 0.4141, 0.875, 0.4141, 0.875, 0.4141, 0.875, 0.4141, 0.875, 0.4141, 0.875, 0.4141, 0.875, 0.4141, 0.875, 0.4141, 0.875, 0.4141, 0.875, 0.4141, 0.875, 0.4141, 0.875, 0.4141, 0.875, 0.4141, 0.875, 0.4141, 0.875, 0.4141, 0.875, 0.4141, 0.875, 0.4141, 0.875, 0.4141, 0.875, 0.4141, 0.875, 0.4141, 0.875, 0.4141, 0.875, 0.4141, 0.875, 0.4141, 0.875, 0.4141, 0.875, 0.4141, 0.875, 0.4141, 0.875, 0.4141, 0.875, 0.4141, 0.875, 0.4141, 0.875, 0.4141, 0.875, 0.4141, 0.875, 0.4141, 0.875, 0.4141, 0.875, 0.4141, 0.875, 0.4141, 0.875, 0.4141, 0.875, 0.4141, 0.875, 0.4141, 0.875, 0.4141, 0.875, 0.4141, 0.875, 0.4141, 0.875])
me_cube_006.materials.append(mat_coloooors)
me_cube_006.use_remesh_preserve_volume = False
me_cube_006.use_remesh_preserve_attributes = False
me_cube_006.use_mirror_x = True
me_cube_006.update()
me_cube_002 = bpy.data.meshes.new('Cube.002')
me_cube_002.from_pydata([(1.0, -1.0, -1.0), (2.0, -2.0, 1.0), (1.0, 1.0, -1.0), (2.0, 2.0, 1.0), (2.0, 2.0, 2.5), (2.0, -2.0, 2.5), (1.0, 1.0, 4.0), (1.0, -1.0, 4.0), (1.0, 1.0, 15.58), (1.0, -1.0, 15.58), (1.0, 1.0, 16.58), (1.0, -1.0, 16.58), (2.0, 1.0, 18.08), (2.0, -1.0, 18.08), (2.0, 1.0, 20.58), (2.0, -1.0, 20.58), (-7.629e-06, 1.0, -1.0), (-7.629e-06, 2.0, 1.0), (-7.629e-06, -1.0, -1.0), (-7.629e-06, -2.0, 1.0), (-7.629e-06, 2.0, 2.5), (-7.629e-06, -2.0, 2.5), (-7.629e-06, 1.0, 4.0), (-7.629e-06, -1.0, 4.0), (-7.629e-06, 1.0, 15.58), (-7.629e-06, -1.0, 15.58), (-7.629e-06, 1.0, 16.58), (-7.629e-06, -1.0, 16.58), (-7.629e-06, 1.0, 18.08), (-7.629e-06, -1.0, 18.08), (-7.629e-06, 1.0, 20.58), (-7.629e-06, -1.0, 20.58), (3.0, 0.5, 18.7), (3.0, -0.5, 18.7), (3.0, 0.5, 19.95), (3.0, -0.5, 19.95), (9.0, 0.5, 18.7), (9.0, -0.5, 18.7), (9.0, 0.5, 19.95), (9.0, -0.5, 19.95), (10.0, 1.0, 18.08), (10.0, -1.0, 18.08), (10.0, 1.0, 20.58), (10.0, -1.0, 20.58), (11.0, 1.0, 18.08), (11.0, -1.0, 18.08), (11.0, 1.0, 20.58), (11.0, -1.0, 20.58), (12.0, 0.5, 18.7), (12.0, -0.5, 18.7), (12.0, 0.5, 19.95), (12.0, -0.5, 19.95), (1.0, 1.0, 20.58), (2.0, 0.0, 20.58), (1.0, -1.0, 20.58), (-7.629e-06, 0.0, 20.58), (-7.629e-06, -0.5, 20.58), (-7.629e-06, 0.5, 20.58), (0.5, -0.5, 20.58), (0.5, 0.5, 20.58), (-7.629e-06, 1.0, 20.58), (2.0, 1.0, 20.58), (1.0, 1.0, 20.58), (2.0, 1.0, 18.08), (-7.629e-06, 1.0, 18.08), (0.0, 0.0, 69.69), (1.0, -1.0, 69.69), (2.0, 0.0, 69.69), (0.5, -0.5, 69.69), (0.5, 0.5, 69.69), (0.0, -0.5, 69.69), (0.0, 0.5, 69.69), (1.0, 1.0, 69.69), (0.0, 0.0, 71.05), (1.0, -1.0, 71.05), (2.0, 0.0, 71.05), (0.5, -1.0, 71.05), (0.5, 1.0, 71.05), (0.0, -1.0, 71.05), (0.0, 1.0, 71.05), (1.0, 1.0, 71.05), (1.0, -1.0, 88.08), (2.0, 0.0, 88.08), (1.0, 1.0, 88.08), (0.0, -1.0, 88.08), (0.0, 1.0, 88.08), (0.0, 0.0, 103.1), (0.0, 0.0, 103.1), (0.0, 0.0, 103.1), (0.0, 0.0, 103.1), (0.0, 0.0, 103.1), (0.0, 0.0, 103.1)], [(55, 52), (69, 80)], [(16, 17, 3, 2), (2, 3, 1, 0), (16, 2, 0, 18), (21, 5, 7, 23), (19, 1, 5, 21), (1, 3, 4, 5), (7, 6, 8, 9), (5, 4, 6, 7), (25, 9, 11, 27), (23, 7, 9, 25), (9, 8, 10, 11), (29, 13, 15, 54, 31), (11, 10, 12, 13), (27, 11, 13, 29), (12, 14, 34, 32), (30, 52, 62, 60), (10, 26, 28, 12), (8, 24, 26, 10), (6, 22, 24, 8), (4, 20, 22, 6), (0, 1, 19, 18), (3, 17, 20, 4), (32, 34, 38, 36), (14, 53, 15, 35, 34), (13, 12, 32, 33), (15, 13, 33, 35), (39, 37, 41, 43), (34, 35, 39, 38), (35, 33, 37, 39), (33, 32, 36, 37), (40, 42, 46, 44), (37, 36, 40, 41), (36, 38, 42, 40), (38, 39, 43, 42), (46, 47, 51, 50), (42, 43, 47, 46), (43, 41, 45, 47), (41, 40, 44, 45), (49, 48, 50, 51), (47, 45, 49, 51), (45, 44, 48, 49), (44, 46, 50, 48), (14, 52, 53), (15, 53, 54), (52, 30, 57, 59), (54, 58, 56, 31), (12, 28, 64, 63), (52, 14, 61, 62), (63, 64, 60, 62, 61), (14, 12, 63, 61), (54, 53, 67, 66), (55, 59, 69, 65), (62, 55, 65, 72), (66, 67, 75, 74), (70, 68, 76, 78), (72, 77, 80), (56, 58, 68, 70), (59, 57, 71, 69), (55, 54, 66, 65), (58, 55, 65, 68), (53, 62, 72, 67), (74, 75, 82, 81), (69, 77, 72), (78, 74, 81, 84), (69, 71, 79, 77), (80, 79, 85, 83), (67, 72, 80, 75), (65, 69, 77, 73), (74, 68, 66), (76, 68, 74), (83, 85, 91, 89), (82, 83, 89, 88), (81, 82, 88, 87), (75, 80, 83, 82), (87, 88, 89, 86), (87, 86, 90), (86, 89, 91), (84, 81, 87, 90)])
_uv = me_cube_002.uv_layers.new(name='UVMap')
_uv.uv.foreach_set('vector', [0.3906, 0.8516, 0.3906, 0.8516, 0.3906, 0.8516, 0.3906, 0.8516, 0.3906, 0.8516, 0.3906, 0.8516, 0.3906, 0.8516, 0.3906, 0.8516, 0.3906, 0.8516, 0.3906, 0.8516, 0.3906, 0.8516, 0.3906, 0.8516, 0.3906, 0.8516, 0.3906, 0.8516, 0.3906, 0.8516, 0.3906, 0.8516, 0.3906, 0.8516, 0.3906, 0.8516, 0.3906, 0.8516, 0.3906, 0.8516, 0.3906, 0.8516, 0.3906, 0.8516, 0.3906, 0.8516, 0.3906, 0.8516, 0.6875, 0.5859, 0.6875, 0.5859, 0.6875, 0.5859, 0.6875, 0.5859, 0.3906, 0.8516, 0.3906, 0.8516, 0.3906, 0.8516, 0.3906, 0.8516, 0.4375, 0.8594, 0.4375, 0.8594, 0.4375, 0.8594, 0.4375, 0.8594, 0.6875, 0.5859, 0.6875, 0.5859, 0.6875, 0.5859, 0.6875, 0.5859, 0.4375, 0.8594, 0.4375, 0.8594, 0.4375, 0.8594, 0.4375, 0.8594, 0.4375, 0.8594, 0.4375, 0.8594, 0.4375, 0.8594, 0.4375, 0.8594, 0.4375, 0.8594, 0.4375, 0.8594, 0.4375, 0.8594, 0.4375, 0.8594, 0.4375, 0.8594, 0.4375, 0.8594, 0.4375, 0.8594, 0.4375, 0.8594, 0.4375, 0.8594, 0.4375, 0.8594, 0.4375, 0.8594, 0.4375, 0.8594, 0.4375, 0.8594, 0.4453, 0.8828, 0.4453, 0.8828, 0.4453, 0.8828, 0.4453, 0.8828, 0.4375, 0.8594, 0.4375, 0.8594, 0.4375, 0.8594, 0.4375, 0.8594, 0.4375, 0.8594, 0.4375, 0.8594, 0.4375, 0.8594, 0.4375, 0.8594, 0.6875, 0.5859, 0.6875, 0.5859, 0.6875, 0.5859, 0.6875, 0.5859, 0.3906, 0.8516, 0.3906, 0.8516, 0.3906, 0.8516, 0.3906, 0.8516, 0.3906, 0.8516, 0.3906, 0.8516, 0.3906, 0.8516, 0.3906, 0.8516, 0.3906, 0.8516, 0.3906, 0.8516, 0.3906, 0.8516, 0.3906, 0.8516, 0.4375, 0.8594, 0.4375, 0.8594, 0.4375, 0.8594, 0.4375, 0.8594, 0.4375, 0.8594, 0.4375, 0.8594, 0.4375, 0.8594, 0.4375, 0.8594, 0.4375, 0.8594, 0.4375, 0.8594, 0.4375, 0.8594, 0.4375, 0.8594, 0.4375, 0.8594, 0.4375, 0.8594, 0.4375, 0.8594, 0.4375, 0.8594, 0.4375, 0.8594, 0.4375, 0.8594, 0.4375, 0.8594, 0.4375, 0.8594, 0.4375, 0.8594, 0.4375, 0.8594, 0.4375, 0.8594, 0.4375, 0.8594, 0.4375, 0.8594, 0.4375, 0.8594, 0.4375, 0.8594, 0.4375, 0.8594, 0.4375, 0.8594, 0.4375, 0.8594, 0.4375, 0.8594, 0.4375, 0.8594, 0.4375, 0.8594, 0.4375, 0.8594, 0.4375, 0.8594, 0.4375, 0.8594, 0.4375, 0.8594, 0.4375, 0.8594, 0.4375, 0.8594, 0.4375, 0.8594, 0.4375, 0.8594, 0.4375, 0.8594, 0.4375, 0.8594, 0.4375, 0.8594, 0.4375, 0.8594, 0.4375, 0.8594, 0.4375, 0.8594, 0.4375, 0.8594, 0.4375, 0.8594, 0.4375, 0.8594, 0.4375, 0.8594, 0.4375, 0.8594, 0.4375, 0.8594, 0.4375, 0.8594, 0.4375, 0.8594, 0.4375, 0.8594, 0.4375, 0.8594, 0.4375, 0.8594, 0.4375, 0.8594, 0.4375, 0.8594, 0.4375, 0.8594, 0.4375, 0.8594, 0.4375, 0.8594, 0.4375, 0.8594, 0.4375, 0.8594, 0.4375, 0.8594, 0.4375, 0.8594, 0.4375, 0.8594, 0.4375, 0.8594, 0.4375, 0.8594, 0.4375, 0.8594, 0.4375, 0.8594, 0.4375, 0.8594, 0.4375, 0.8594, 0.4375, 0.8594, 0.4375, 0.8594, 0.4375, 0.8594, 0.4375, 0.8594, 0.4375, 0.8594, 0.4375, 0.8594, 0.4375, 0.8594, 0.4453, 0.8828, 0.4453, 0.8828, 0.4453, 0.8828, 0.4648, 0.8633, 0.4648, 0.8633, 0.4648, 0.8633, 0.4453, 0.8828, 0.4453, 0.8828, 0.4453, 0.8828, 0.4453, 0.8828, 0.4648, 0.8633, 0.4648, 0.8633, 0.4648, 0.8633, 0.4648, 0.8633, 0.4375, 0.8594, 0.4375, 0.8594, 0.4375, 0.8594, 0.4375, 0.8594, 0.4453, 0.8828, 0.4453, 0.8828, 0.4453, 0.8828, 0.4453, 0.8828, 0.4375, 0.8594, 0.4375, 0.8594, 0.4375, 0.8594, 0.4375, 0.8594, 0.4375, 0.8594, 0.4375, 0.8594, 0.4375, 0.8594, 0.4375, 0.8594, 0.4375, 0.8594, 0.1074, 0.8555, 0.1074, 0.8555, 0.1074, 0.8555, 0.1074, 0.8555, 0.1074, 0.8555, 0.1074, 0.8555, 0.1074, 0.8555, 0.1074, 0.8555, 0.1074, 0.8555, 0.1074, 0.8555, 0.1074, 0.8555, 0.1074, 0.8555, 0.1074, 0.8555, 0.1074, 0.8555, 0.1074, 0.8555, 0.1074, 0.8555, 0.1074, 0.8555, 0.1074, 0.8555, 0.1074, 0.8555, 0.1074, 0.8555, 0.1074, 0.8555, 0.1074, 0.8555, 0.1074, 0.8555, 0.1074, 0.8555, 0.1074, 0.8555, 0.1074, 0.8555, 0.1074, 0.8555, 0.1074, 0.8555, 0.1074, 0.8555, 0.1074, 0.8555, 0.1074, 0.8555, 0.1074, 0.8555, 0.1074, 0.8555, 0.1074, 0.8555, 0.1074, 0.8555, 0.1074, 0.8555, 0.1074, 0.8555, 0.1074, 0.8555, 0.1074, 0.8555, 0.1074, 0.8555, 0.1074, 0.8555, 0.1074, 0.8555, 0.1074, 0.8555, 0.1074, 0.8555, 0.1074, 0.8555, 0.1074, 0.8555, 0.1074, 0.8555, 0.1074, 0.8555, 0.1074, 0.8555, 0.1074, 0.8555, 0.1074, 0.8555, 0.1074, 0.8555, 0.1074, 0.8555, 0.1074, 0.8555, 0.1074, 0.8555, 0.1074, 0.8555, 0.1074, 0.8555, 0.1074, 0.8555, 0.1074, 0.8555, 0.1074, 0.8555, 0.1074, 0.8555, 0.1074, 0.8555, 0.1074, 0.8555, 0.1074, 0.8555, 0.1074, 0.8555, 0.1074, 0.8555, 0.1074, 0.8555, 0.1074, 0.8555, 0.1074, 0.8555, 0.1074, 0.8555, 0.1074, 0.8555, 0.1074, 0.8555, 0.1074, 0.8555, 0.1074, 0.8555, 0.1074, 0.8555, 0.1074, 0.8555, 0.1074, 0.8555, 0.1074, 0.8555, 0.1074, 0.8555, 0.1074, 0.8555, 0.1074, 0.8555, 0.1074, 0.8555, 0.1074, 0.8555, 0.1074, 0.8555, 0.1074, 0.8555, 0.1074, 0.8555, 0.1074, 0.8555, 0.1074, 0.8555, 0.1074, 0.8555, 0.1074, 0.8555, 0.1074, 0.8555, 0.1074, 0.8555, 0.1074, 0.8555, 0.1074, 0.8555, 0.1074, 0.8555, 0.1074, 0.8555, 0.1074, 0.8555, 0.1074, 0.8555, 0.1074, 0.8555, 0.1074, 0.8555, 0.1074, 0.8555, 0.1074, 0.8555, 0.1074, 0.8555, 0.1074, 0.8555, 0.1074, 0.8555, 0.1074, 0.8555])
me_cube_002.materials.append(mat_coloooors)
me_cube_002.use_remesh_fix_poles = True
me_cube_002.use_remesh_preserve_attributes = False
me_cube_002.use_mirror_vertex_groups = False
me_cube_002.update()

# ---- objects
ob_cube = bpy.data.objects.new('Cube', me_cube)
ob_cube_001 = bpy.data.objects.new('Cube.001', me_cube_001)
ob_cube_002 = bpy.data.objects.new('Cube.002', me_cube_006)
ob_cube_003 = bpy.data.objects.new('Cube.003', me_cube_002)

# ---- transforms, parenting, visibility, modifiers, constraints
ob_cube.location = (0.0, 0.0, 0.0)
ob_cube.lock_rotations_4d = False
ob_cube.empty_display_type = 'ARROWS'
ob_cube.lineart.crease_threshold = 0.0
ob_cube.use_mesh_mirror_x = True
_m = ob_cube.modifiers.new('Mirror', 'MIRROR')
_m.use_clip = True
ob_cube_001.location = (4.0, 0.0, 0.0)
ob_cube_001.lock_rotations_4d = False
ob_cube_001.empty_display_type = 'ARROWS'
ob_cube_001.lineart.crease_threshold = 0.0
ob_cube_001.use_mesh_mirror_x = True
_m = ob_cube_001.modifiers.new('Mirror', 'MIRROR')
_m.use_clip = True
ob_cube_002.location = (8.0, 0.0, 0.0)
ob_cube_002.lock_rotations_4d = False
ob_cube_002.empty_display_type = 'ARROWS'
ob_cube_002.lineart.crease_threshold = 0.0
ob_cube_002.use_mesh_mirror_x = True
_m = ob_cube_002.modifiers.new('Mirror', 'MIRROR')
_m.use_clip = True
ob_cube_003.location = (12.97, -0.2, 0.2)
ob_cube_003.scale = (0.2, 0.2, 0.2)
ob_cube_003.lineart.crease_threshold = 0.0
_m = ob_cube_003.modifiers.new('Mirror', 'MIRROR')
_m.use_clip = True

# ---- collection membership
col_collection.objects.link(ob_cube)
col_collection.objects.link(ob_cube_001)
col_collection.objects.link(ob_cube_002)
col_collection.objects.link(ob_cube_003)

# ---- scene / render settings (as saved in the file)
scene.frame_start = 1; scene.frame_end = 250; scene.frame_set(1)
scene.render.engine = 'BLENDER_EEVEE_NEXT'
scene.cycles.use_denoising = False
scene.cycles.samples = 128
scene.cycles.sampling_pattern = 'TABULATED_SOBOL'
scene.cycles.use_adaptive_sampling = False
scene.cycles.use_light_tree = False
scene.view_settings.view_transform = 'Filmic'
bpy.context.view_layer.update()

# ---- added for rendering (the .blend has no active camera and no usable light): camera, sun
cam_auto = bpy.data.cameras.new('AutoCamera')
cam_auto.lens = 50.0
cam_auto.sensor_width = 36.0
cam_auto.clip_end = 1000.0
ob_auto_camera = bpy.data.objects.new('AutoCamera', cam_auto)
scene.collection.objects.link(ob_auto_camera)
ob_auto_camera.location = (31.8061, -29.7088, 30.188)
ob_auto_camera.rotation_euler = (1.09748, -7.21219e-08, 0.694738)
scene.camera = ob_auto_camera
light_auto_sun = bpy.data.lights.new('AutoSun', 'SUN')
light_auto_sun.energy = 3.0
light_auto_sun.angle = 0.0523599
ob_auto_sun = bpy.data.objects.new('AutoSun', light_auto_sun)
scene.collection.objects.link(ob_auto_sun)
ob_auto_sun.rotation_euler = (0.872665, 0.174533, 0.523599)
bpy.context.view_layer.update()
